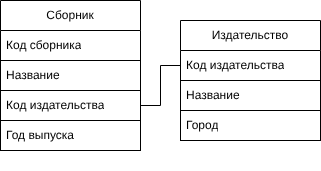

The diagram above was exported from draw.io. Its source (the exported page's mxGraphModel, read from the mxfile embedded in the PNG):
<mxGraphModel dx="1160" dy="613" grid="1" gridSize="10" guides="1" tooltips="1" connect="1" arrows="1" fold="1" page="1" pageScale="1" pageWidth="827" pageHeight="1169" math="0" shadow="0">
  <root>
    <mxCell id="0" />
    <mxCell id="1" parent="0" />
    <mxCell id="7" value="" style="group" vertex="1" connectable="0" parent="1">
      <mxGeometry x="220" y="190" width="140" height="150" as="geometry" />
    </mxCell>
    <mxCell id="2" value="Сборник" style="swimlane;fontStyle=0;childLayout=stackLayout;horizontal=1;startSize=30;horizontalStack=0;resizeParent=1;resizeParentMax=0;resizeLast=0;collapsible=1;marginBottom=0;whiteSpace=wrap;html=1;" vertex="1" parent="7">
      <mxGeometry width="140" height="120" as="geometry" />
    </mxCell>
    <mxCell id="3" value="Код сборника" style="text;strokeColor=none;fillColor=none;align=left;verticalAlign=middle;spacingLeft=4;spacingRight=4;overflow=hidden;points=[[0,0.5],[1,0.5]];portConstraint=eastwest;rotatable=0;whiteSpace=wrap;html=1;" vertex="1" parent="2">
      <mxGeometry y="30" width="140" height="30" as="geometry" />
    </mxCell>
    <mxCell id="4" value="Название" style="text;strokeColor=default;fillColor=none;align=left;verticalAlign=middle;spacingLeft=4;spacingRight=4;overflow=hidden;points=[[0,0.5],[1,0.5]];portConstraint=eastwest;rotatable=0;whiteSpace=wrap;html=1;" vertex="1" parent="2">
      <mxGeometry y="60" width="140" height="30" as="geometry" />
    </mxCell>
    <mxCell id="5" value="Код издательства" style="text;strokeColor=default;fillColor=none;align=left;verticalAlign=middle;spacingLeft=4;spacingRight=4;overflow=hidden;points=[[0,0.5],[1,0.5]];portConstraint=eastwest;rotatable=0;whiteSpace=wrap;html=1;" vertex="1" parent="2">
      <mxGeometry y="90" width="140" height="30" as="geometry" />
    </mxCell>
    <mxCell id="6" value="Год выпуска" style="text;strokeColor=default;fillColor=none;align=left;verticalAlign=middle;spacingLeft=4;spacingRight=4;overflow=hidden;points=[[0,0.5],[1,0.5]];portConstraint=eastwest;rotatable=0;whiteSpace=wrap;html=1;" vertex="1" parent="7">
      <mxGeometry y="120" width="140" height="30" as="geometry" />
    </mxCell>
    <mxCell id="8" value="" style="group" vertex="1" connectable="0" parent="1">
      <mxGeometry x="400" y="210" width="140" height="150" as="geometry" />
    </mxCell>
    <mxCell id="9" value="Издательство" style="swimlane;fontStyle=0;childLayout=stackLayout;horizontal=1;startSize=30;horizontalStack=0;resizeParent=1;resizeParentMax=0;resizeLast=0;collapsible=1;marginBottom=0;whiteSpace=wrap;html=1;" vertex="1" parent="8">
      <mxGeometry width="140" height="120" as="geometry" />
    </mxCell>
    <mxCell id="10" value="Код издательства" style="text;strokeColor=none;fillColor=none;align=left;verticalAlign=middle;spacingLeft=4;spacingRight=4;overflow=hidden;points=[[0,0.5],[1,0.5]];portConstraint=eastwest;rotatable=0;whiteSpace=wrap;html=1;" vertex="1" parent="9">
      <mxGeometry y="30" width="140" height="30" as="geometry" />
    </mxCell>
    <mxCell id="11" value="Название" style="text;strokeColor=default;fillColor=none;align=left;verticalAlign=middle;spacingLeft=4;spacingRight=4;overflow=hidden;points=[[0,0.5],[1,0.5]];portConstraint=eastwest;rotatable=0;whiteSpace=wrap;html=1;" vertex="1" parent="9">
      <mxGeometry y="60" width="140" height="30" as="geometry" />
    </mxCell>
    <mxCell id="12" value="Город" style="text;strokeColor=default;fillColor=none;align=left;verticalAlign=middle;spacingLeft=4;spacingRight=4;overflow=hidden;points=[[0,0.5],[1,0.5]];portConstraint=eastwest;rotatable=0;whiteSpace=wrap;html=1;" vertex="1" parent="9">
      <mxGeometry y="90" width="140" height="30" as="geometry" />
    </mxCell>
    <mxCell id="14" style="edgeStyle=none;html=1;entryX=0;entryY=0.5;entryDx=0;entryDy=0;rounded=0;curved=0;endArrow=none;endFill=0;" edge="1" parent="1" source="5" target="10">
      <mxGeometry relative="1" as="geometry">
        <Array as="points">
          <mxPoint x="380" y="295" />
          <mxPoint x="380" y="255" />
        </Array>
      </mxGeometry>
    </mxCell>
  </root>
</mxGraphModel>